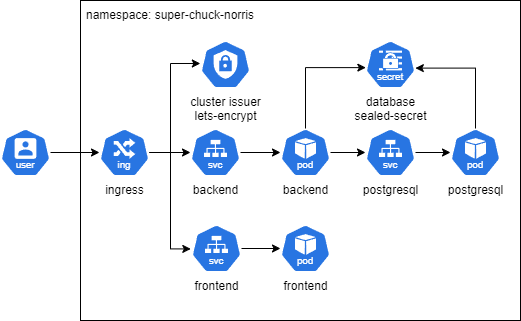

The diagram above was exported from draw.io. Its source (the exported page's mxGraphModel, read from the mxfile embedded in the PNG):
<mxGraphModel dx="2074" dy="1196" grid="1" gridSize="10" guides="1" tooltips="1" connect="1" arrows="1" fold="1" page="1" pageScale="1" pageWidth="827" pageHeight="1169" math="0" shadow="0">
  <root>
    <mxCell id="0" />
    <mxCell id="1" parent="0" />
    <mxCell id="nkA88_LoozDBxuTbvh9O-1" value="" style="rounded=0;whiteSpace=wrap;html=1;" parent="1" vertex="1">
      <mxGeometry x="280" y="80" width="440" height="320" as="geometry" />
    </mxCell>
    <mxCell id="nkA88_LoozDBxuTbvh9O-5" value="namespace: super-chuck-norris" style="text;html=1;align=center;verticalAlign=middle;whiteSpace=wrap;rounded=0;" parent="1" vertex="1">
      <mxGeometry x="280" y="80" width="180" height="30" as="geometry" />
    </mxCell>
    <mxCell id="nkA88_LoozDBxuTbvh9O-26" style="edgeStyle=orthogonalEdgeStyle;rounded=0;orthogonalLoop=1;jettySize=auto;html=1;" parent="1" source="nkA88_LoozDBxuTbvh9O-21" target="nkA88_LoozDBxuTbvh9O-25" edge="1">
      <mxGeometry relative="1" as="geometry" />
    </mxCell>
    <mxCell id="nkA88_LoozDBxuTbvh9O-21" value="backend" style="aspect=fixed;sketch=0;html=1;dashed=0;whitespace=wrap;verticalLabelPosition=bottom;verticalAlign=top;fillColor=#2875E2;strokeColor=#ffffff;points=[[0.005,0.63,0],[0.1,0.2,0],[0.9,0.2,0],[0.5,0,0],[0.995,0.63,0],[0.72,0.99,0],[0.5,1,0],[0.28,0.99,0]];shape=mxgraph.kubernetes.icon2;kubernetesLabel=1;prIcon=svc" parent="1" vertex="1">
      <mxGeometry x="390" y="208" width="50" height="48" as="geometry" />
    </mxCell>
    <mxCell id="nkA88_LoozDBxuTbvh9O-22" value="database&lt;div&gt;sealed-secret&lt;/div&gt;" style="aspect=fixed;sketch=0;html=1;dashed=0;whitespace=wrap;verticalLabelPosition=bottom;verticalAlign=top;fillColor=#2875E2;strokeColor=#ffffff;points=[[0.005,0.63,0],[0.1,0.2,0],[0.9,0.2,0],[0.5,0,0],[0.995,0.63,0],[0.72,0.99,0],[0.5,1,0],[0.28,0.99,0]];shape=mxgraph.kubernetes.icon2;kubernetesLabel=1;prIcon=secret" parent="1" vertex="1">
      <mxGeometry x="565" y="120" width="50" height="48" as="geometry" />
    </mxCell>
    <mxCell id="nkA88_LoozDBxuTbvh9O-30" value="" style="edgeStyle=orthogonalEdgeStyle;rounded=0;orthogonalLoop=1;jettySize=auto;html=1;" parent="1" source="nkA88_LoozDBxuTbvh9O-25" target="nkA88_LoozDBxuTbvh9O-27" edge="1">
      <mxGeometry relative="1" as="geometry" />
    </mxCell>
    <mxCell id="nkA88_LoozDBxuTbvh9O-25" value="backend" style="aspect=fixed;sketch=0;html=1;dashed=0;whitespace=wrap;verticalLabelPosition=bottom;verticalAlign=top;fillColor=#2875E2;strokeColor=#ffffff;points=[[0.005,0.63,0],[0.1,0.2,0],[0.9,0.2,0],[0.5,0,0],[0.995,0.63,0],[0.72,0.99,0],[0.5,1,0],[0.28,0.99,0]];shape=mxgraph.kubernetes.icon2;kubernetesLabel=1;prIcon=pod" parent="1" vertex="1">
      <mxGeometry x="480" y="208" width="50" height="48" as="geometry" />
    </mxCell>
    <mxCell id="nkA88_LoozDBxuTbvh9O-32" value="" style="edgeStyle=orthogonalEdgeStyle;rounded=0;orthogonalLoop=1;jettySize=auto;html=1;" parent="1" source="nkA88_LoozDBxuTbvh9O-27" target="nkA88_LoozDBxuTbvh9O-31" edge="1">
      <mxGeometry relative="1" as="geometry" />
    </mxCell>
    <mxCell id="nkA88_LoozDBxuTbvh9O-27" value="postgresql" style="aspect=fixed;sketch=0;html=1;dashed=0;whitespace=wrap;verticalLabelPosition=bottom;verticalAlign=top;fillColor=#2875E2;strokeColor=#ffffff;points=[[0.005,0.63,0],[0.1,0.2,0],[0.9,0.2,0],[0.5,0,0],[0.995,0.63,0],[0.72,0.99,0],[0.5,1,0],[0.28,0.99,0]];shape=mxgraph.kubernetes.icon2;kubernetesLabel=1;prIcon=svc" parent="1" vertex="1">
      <mxGeometry x="565" y="208" width="50" height="48" as="geometry" />
    </mxCell>
    <mxCell id="nkA88_LoozDBxuTbvh9O-31" value="postgresql" style="aspect=fixed;sketch=0;html=1;dashed=0;whitespace=wrap;verticalLabelPosition=bottom;verticalAlign=top;fillColor=#2875E2;strokeColor=#ffffff;points=[[0.005,0.63,0],[0.1,0.2,0],[0.9,0.2,0],[0.5,0,0],[0.995,0.63,0],[0.72,0.99,0],[0.5,1,0],[0.28,0.99,0]];shape=mxgraph.kubernetes.icon2;kubernetesLabel=1;prIcon=pod" parent="1" vertex="1">
      <mxGeometry x="650" y="208" width="50" height="48" as="geometry" />
    </mxCell>
    <mxCell id="nkA88_LoozDBxuTbvh9O-34" style="edgeStyle=orthogonalEdgeStyle;rounded=0;orthogonalLoop=1;jettySize=auto;html=1;entryX=0.997;entryY=0.575;entryDx=0;entryDy=0;entryPerimeter=0;" parent="1" source="nkA88_LoozDBxuTbvh9O-31" target="nkA88_LoozDBxuTbvh9O-22" edge="1">
      <mxGeometry relative="1" as="geometry">
        <Array as="points">
          <mxPoint x="675" y="148" />
          <mxPoint x="615" y="148" />
        </Array>
      </mxGeometry>
    </mxCell>
    <mxCell id="nkA88_LoozDBxuTbvh9O-35" style="edgeStyle=orthogonalEdgeStyle;rounded=0;orthogonalLoop=1;jettySize=auto;html=1;entryX=0.007;entryY=0.565;entryDx=0;entryDy=0;entryPerimeter=0;" parent="1" source="nkA88_LoozDBxuTbvh9O-25" target="nkA88_LoozDBxuTbvh9O-22" edge="1">
      <mxGeometry relative="1" as="geometry">
        <Array as="points">
          <mxPoint x="505" y="147" />
        </Array>
      </mxGeometry>
    </mxCell>
    <mxCell id="7MTR8ySN4lNad45HxjDr-1" style="edgeStyle=orthogonalEdgeStyle;rounded=0;orthogonalLoop=1;jettySize=auto;html=1;" parent="1" source="nkA88_LoozDBxuTbvh9O-39" target="nkA88_LoozDBxuTbvh9O-21" edge="1">
      <mxGeometry relative="1" as="geometry" />
    </mxCell>
    <mxCell id="nkA88_LoozDBxuTbvh9O-39" value="&lt;div&gt;ingress&lt;/div&gt;" style="aspect=fixed;sketch=0;html=1;dashed=0;whitespace=wrap;verticalLabelPosition=bottom;verticalAlign=top;fillColor=#2875E2;strokeColor=#ffffff;points=[[0.005,0.63,0],[0.1,0.2,0],[0.9,0.2,0],[0.5,0,0],[0.995,0.63,0],[0.72,0.99,0],[0.5,1,0],[0.28,0.99,0]];shape=mxgraph.kubernetes.icon2;kubernetesLabel=1;prIcon=ing" parent="1" vertex="1">
      <mxGeometry x="299" y="208" width="50" height="48" as="geometry" />
    </mxCell>
    <mxCell id="nkA88_LoozDBxuTbvh9O-44" value="" style="edgeStyle=orthogonalEdgeStyle;rounded=0;orthogonalLoop=1;jettySize=auto;html=1;" parent="1" source="nkA88_LoozDBxuTbvh9O-41" target="nkA88_LoozDBxuTbvh9O-42" edge="1">
      <mxGeometry relative="1" as="geometry" />
    </mxCell>
    <mxCell id="nkA88_LoozDBxuTbvh9O-41" value="frontend" style="aspect=fixed;sketch=0;html=1;dashed=0;whitespace=wrap;verticalLabelPosition=bottom;verticalAlign=top;fillColor=#2875E2;strokeColor=#ffffff;points=[[0.005,0.63,0],[0.1,0.2,0],[0.9,0.2,0],[0.5,0,0],[0.995,0.63,0],[0.72,0.99,0],[0.5,1,0],[0.28,0.99,0]];shape=mxgraph.kubernetes.icon2;kubernetesLabel=1;prIcon=svc" parent="1" vertex="1">
      <mxGeometry x="391" y="304" width="50" height="48" as="geometry" />
    </mxCell>
    <mxCell id="nkA88_LoozDBxuTbvh9O-42" value="frontend" style="aspect=fixed;sketch=0;html=1;dashed=0;whitespace=wrap;verticalLabelPosition=bottom;verticalAlign=top;fillColor=#2875E2;strokeColor=#ffffff;points=[[0.005,0.63,0],[0.1,0.2,0],[0.9,0.2,0],[0.5,0,0],[0.995,0.63,0],[0.72,0.99,0],[0.5,1,0],[0.28,0.99,0]];shape=mxgraph.kubernetes.icon2;kubernetesLabel=1;prIcon=pod" parent="1" vertex="1">
      <mxGeometry x="480" y="304" width="50" height="48" as="geometry" />
    </mxCell>
    <mxCell id="7MTR8ySN4lNad45HxjDr-3" style="edgeStyle=orthogonalEdgeStyle;rounded=0;orthogonalLoop=1;jettySize=auto;html=1;" parent="1" source="nkA88_LoozDBxuTbvh9O-45" target="nkA88_LoozDBxuTbvh9O-39" edge="1">
      <mxGeometry relative="1" as="geometry" />
    </mxCell>
    <mxCell id="nkA88_LoozDBxuTbvh9O-45" value="" style="aspect=fixed;sketch=0;html=1;dashed=0;whitespace=wrap;verticalLabelPosition=bottom;verticalAlign=top;fillColor=#2875E2;strokeColor=#ffffff;points=[[0.005,0.63,0],[0.1,0.2,0],[0.9,0.2,0],[0.5,0,0],[0.995,0.63,0],[0.72,0.99,0],[0.5,1,0],[0.28,0.99,0]];shape=mxgraph.kubernetes.icon2;kubernetesLabel=1;prIcon=user" parent="1" vertex="1">
      <mxGeometry x="200" y="208" width="50" height="48" as="geometry" />
    </mxCell>
    <mxCell id="nkA88_LoozDBxuTbvh9O-50" value="cluster issuer&lt;div&gt;lets-encrypt&lt;/div&gt;" style="aspect=fixed;sketch=0;html=1;dashed=0;whitespace=wrap;verticalLabelPosition=bottom;verticalAlign=top;fillColor=#2875E2;strokeColor=#ffffff;points=[[0.005,0.63,0],[0.1,0.2,0],[0.9,0.2,0],[0.5,0,0],[0.995,0.63,0],[0.72,0.99,0],[0.5,1,0],[0.28,0.99,0]];shape=mxgraph.kubernetes.icon2;prIcon=c_role" parent="1" vertex="1">
      <mxGeometry x="400" y="120" width="50" height="48" as="geometry" />
    </mxCell>
    <mxCell id="nkA88_LoozDBxuTbvh9O-51" style="edgeStyle=orthogonalEdgeStyle;rounded=0;orthogonalLoop=1;jettySize=auto;html=1;entryX=-0.003;entryY=0.479;entryDx=0;entryDy=0;entryPerimeter=0;" parent="1" source="nkA88_LoozDBxuTbvh9O-39" target="nkA88_LoozDBxuTbvh9O-50" edge="1">
      <mxGeometry relative="1" as="geometry">
        <Array as="points">
          <mxPoint x="370" y="232" />
          <mxPoint x="370" y="143" />
        </Array>
      </mxGeometry>
    </mxCell>
    <mxCell id="7MTR8ySN4lNad45HxjDr-2" style="edgeStyle=orthogonalEdgeStyle;rounded=0;orthogonalLoop=1;jettySize=auto;html=1;entryX=-0.014;entryY=0.509;entryDx=0;entryDy=0;entryPerimeter=0;" parent="1" source="nkA88_LoozDBxuTbvh9O-39" target="nkA88_LoozDBxuTbvh9O-41" edge="1">
      <mxGeometry relative="1" as="geometry">
        <Array as="points">
          <mxPoint x="370" y="232" />
          <mxPoint x="370" y="328" />
        </Array>
      </mxGeometry>
    </mxCell>
  </root>
</mxGraphModel>